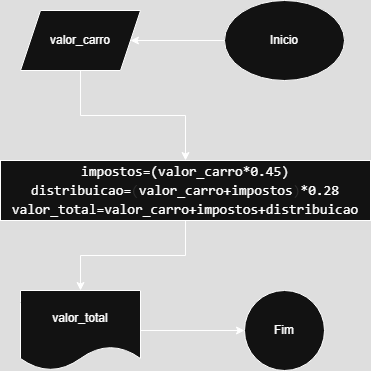

The diagram above was exported from draw.io. Its source (the exported page's mxGraphModel, read from the mxfile embedded in the PNG):
<mxGraphModel dx="1262" dy="723" grid="1" gridSize="10" guides="1" tooltips="1" connect="1" arrows="1" fold="1" page="1" pageScale="1" pageWidth="827" pageHeight="1169" math="0" shadow="0">
  <root>
    <mxCell id="0" />
    <mxCell id="1" parent="0" />
    <mxCell id="86LNVA35hmHXmDUEjNoS-3" value="" style="edgeStyle=orthogonalEdgeStyle;rounded=0;orthogonalLoop=1;jettySize=auto;html=1;" parent="1" source="86LNVA35hmHXmDUEjNoS-1" target="86LNVA35hmHXmDUEjNoS-2" edge="1">
      <mxGeometry relative="1" as="geometry" />
    </mxCell>
    <mxCell id="86LNVA35hmHXmDUEjNoS-1" value="Inicio" style="ellipse;whiteSpace=wrap;html=1;" parent="1" vertex="1">
      <mxGeometry x="453" y="30" width="120" height="80" as="geometry" />
    </mxCell>
    <mxCell id="86LNVA35hmHXmDUEjNoS-5" value="" style="edgeStyle=orthogonalEdgeStyle;rounded=0;orthogonalLoop=1;jettySize=auto;html=1;" parent="1" source="86LNVA35hmHXmDUEjNoS-2" target="86LNVA35hmHXmDUEjNoS-4" edge="1">
      <mxGeometry relative="1" as="geometry" />
    </mxCell>
    <mxCell id="86LNVA35hmHXmDUEjNoS-2" value="valor_carro" style="shape=parallelogram;perimeter=parallelogramPerimeter;whiteSpace=wrap;html=1;fixedSize=1;" parent="1" vertex="1">
      <mxGeometry x="249" y="40" width="120" height="60" as="geometry" />
    </mxCell>
    <mxCell id="86LNVA35hmHXmDUEjNoS-7" value="" style="edgeStyle=orthogonalEdgeStyle;rounded=0;orthogonalLoop=1;jettySize=auto;html=1;" parent="1" source="86LNVA35hmHXmDUEjNoS-4" target="86LNVA35hmHXmDUEjNoS-6" edge="1">
      <mxGeometry relative="1" as="geometry" />
    </mxCell>
    <mxCell id="86LNVA35hmHXmDUEjNoS-4" value="&lt;div style=&quot;font-family: monospace, Consolas, &amp;quot;Courier New&amp;quot;, monospace; font-size: 14px; line-height: 19px; white-space: pre;&quot;&gt;&lt;div style=&quot;&quot;&gt;&lt;font style=&quot;color: light-dark(rgb(212, 212, 212), rgb(255, 255, 255));&quot;&gt;impostos=&lt;span&gt;(&lt;/span&gt;valor_carro*&lt;span&gt;0.45&lt;/span&gt;&lt;span&gt;)&lt;/span&gt;&lt;/font&gt;&lt;/div&gt;&lt;div style=&quot;&quot;&gt;&lt;span&gt;&lt;font style=&quot;&quot;&gt;&lt;font style=&quot;color: light-dark(rgb(181, 206, 168), rgb(255, 255, 255));&quot;&gt;distribuicao=&lt;/font&gt;&lt;span style=&quot;color: rgb(220, 220, 220);&quot;&gt;(&lt;/span&gt;&lt;font style=&quot;color: light-dark(rgb(181, 206, 168), rgb(255, 255, 255));&quot;&gt;valor_carro+impostos&lt;/font&gt;&lt;span style=&quot;color: rgb(220, 220, 220);&quot;&gt;)&lt;/span&gt;&lt;font style=&quot;color: light-dark(rgb(181, 206, 168), rgb(255, 255, 255));&quot;&gt;*&lt;/font&gt;&lt;span style=&quot;color: rgb(181, 206, 168);&quot;&gt;&lt;font style=&quot;color: light-dark(rgb(181, 206, 168), rgb(255, 255, 255));&quot;&gt;0.28&lt;/font&gt;&lt;/span&gt;&lt;/font&gt;&lt;/span&gt;&lt;/div&gt;&lt;div style=&quot;&quot;&gt;&lt;font style=&quot;color: light-dark(rgb(212, 212, 212), rgb(255, 255, 255));&quot;&gt;valor_total=valor_carro+impostos+distribuicao&lt;/font&gt;&lt;/div&gt;&lt;/div&gt;" style="whiteSpace=wrap;html=1;align=center;" parent="1" vertex="1">
      <mxGeometry x="229" y="190" width="370" height="60" as="geometry" />
    </mxCell>
    <mxCell id="86LNVA35hmHXmDUEjNoS-9" value="" style="edgeStyle=orthogonalEdgeStyle;rounded=0;orthogonalLoop=1;jettySize=auto;html=1;" parent="1" source="86LNVA35hmHXmDUEjNoS-6" target="86LNVA35hmHXmDUEjNoS-8" edge="1">
      <mxGeometry relative="1" as="geometry" />
    </mxCell>
    <mxCell id="86LNVA35hmHXmDUEjNoS-6" value="valor_total" style="shape=document;whiteSpace=wrap;html=1;boundedLbl=1;" parent="1" vertex="1">
      <mxGeometry x="249" y="320" width="120" height="80" as="geometry" />
    </mxCell>
    <mxCell id="86LNVA35hmHXmDUEjNoS-8" value="Fim" style="ellipse;whiteSpace=wrap;html=1;" parent="1" vertex="1">
      <mxGeometry x="473" y="320" width="80" height="80" as="geometry" />
    </mxCell>
  </root>
</mxGraphModel>